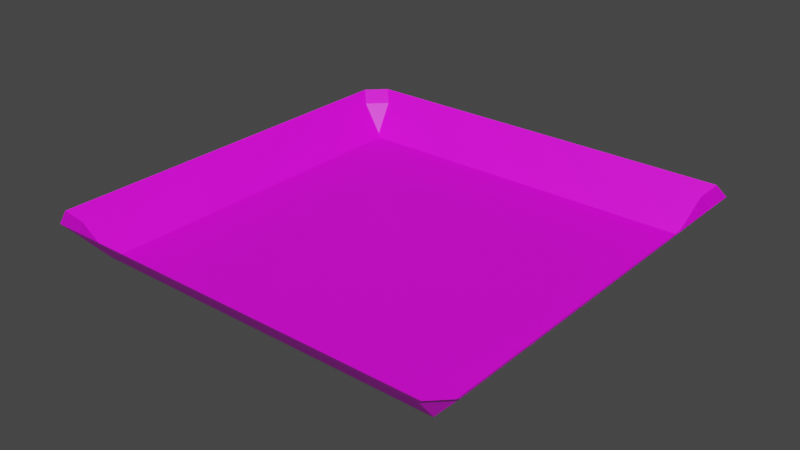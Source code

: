 # Source: Schale.blend  (saved by Blender 3.1.7; exported with 4.5.12 LTS)
import bpy
from mathutils import Matrix  # noqa: F401  (used for matrix-valued properties, if any)

bpy.ops.wm.read_factory_settings(use_empty=True)
scene = bpy.context.scene
scene.name = 'Scene'

# ---- collections
col_collection = bpy.data.collections.new('Collection'); scene.collection.children.link(col_collection)

# ---- images (referenced by path relative to the original .blend; pixels are not part of the script)
import os
ASSET_DIR = os.environ.get("B2B_ASSET_DIR", "")  # directory of the original .blend (textures are referenced by path, not embedded)
HERE = os.path.dirname(os.path.abspath(__file__))  # packed textures are extracted next to this script under _unpacked/

def load_image(name, relpath, width, height, colorspace="sRGB"):
    """Load a texture the original file referenced (path relative to the .blend, or extracted next to this script)."""
    p = next((c for c in (os.path.join(HERE, relpath), os.path.join(ASSET_DIR, relpath)) if relpath and os.path.exists(c)), "")
    if p:
        img = bpy.data.images.load(p, check_existing=True)
        img.name = name
    else:  # same state as the original file: an image datablock whose file is absent (Cycles renders it pink)
        img = bpy.data.images.new(name, width, height)
        img.source = "FILE"
        img.filepath = "//" + (relpath or name)
    img.colorspace_settings.name = colorspace
    return img
img_metal032_2k_color_jpg = load_image('Metal032_2K_Color.jpg', 'Metal032_2K-JPG/Metal032_2K_Color.jpg', 1024, 1024, 'sRGB')

# ---- materials (node trees are filled in below, after node groups)
mat_material_001 = bpy.data.materials.new('Material.001')
mat_material_001.use_transparent_shadow = False

# ---- material node trees
mat_material_001.use_nodes = True; mat_material_001.node_tree.nodes.clear()
_N = mat_material_001.node_tree.nodes; _L = mat_material_001.node_tree.links
n0 = _N.new('ShaderNodeBsdfPrincipled'); n0.name = 'Principled BSDF'; n0.location = (10, 300)
n0.distribution = 'GGX'
n0.subsurface_method = 'RANDOM_WALK_SKIN'
n0.inputs[3].default_value = 1.45
n0.inputs[27].default_value = (0.0, 0.0, 0.0, 1.0)
n0.inputs[28].default_value = 1.0
n1 = _N.new('ShaderNodeOutputMaterial'); n1.name = 'Material Output'; n1.location = (300, 300)
n2 = _N.new('ShaderNodeTexImage'); n2.name = 'Image Texture'; n2.location = (-424, 209)
n2.image = img_metal032_2k_color_jpg
_L.new(n0.outputs[0], n1.inputs[0])
_L.new(n2.outputs[0], n0.inputs[0])
n1.is_active_output = True

# ---- world
world_world = bpy.data.worlds.new('World'); scene.world = world_world
world_world.use_nodes = True; world_world.node_tree.nodes.clear()
_N = world_world.node_tree.nodes; _L = world_world.node_tree.links
n0 = _N.new('ShaderNodeOutputWorld'); n0.name = 'World Output'; n0.location = (300, 300)
n1 = _N.new('ShaderNodeBackground'); n1.name = 'Background'; n1.location = (10, 300)
n1.inputs[0].default_value = (0.05088, 0.05088, 0.05088, 1.0)
_L.new(n1.outputs[0], n0.inputs[0])
n0.is_active_output = True
world_world.color = (0.05088, 0.05088, 0.05088)
world_world.use_sun_shadow = False
world_world.sun_shadow_jitter_overblur = 0.0

# ---- meshes
me_cube_001 = bpy.data.meshes.new('Cube.001')
me_cube_001.from_pydata([(-1.0, -1.0, -0.9225), (-1.0, 1.0, -0.9225), (1.0, -1.0, -0.9225), (1.0, 1.0, -0.9225), (-1.048, 1.147, -0.8433), (-1.016, 1.016, -0.9143), (-1.147, 1.048, -0.8433), (1.147, 1.048, -0.8433), (1.016, 1.016, -0.9143), (1.048, 1.147, -0.8433), (1.048, -1.147, -0.8433), (1.016, -1.016, -0.9143), (1.147, -1.048, -0.8433), (-1.147, -1.048, -0.8433), (-1.016, -1.016, -0.9143), (-1.048, -1.147, -0.8433), (-1.199, -1.1, -0.814), (-1.1, -1.199, -0.814), (-1.1, 1.199, -0.814), (-1.199, 1.1, -0.814), (1.199, 1.1, -0.814), (1.1, 1.199, -0.814), (1.1, -1.199, -0.814), (1.199, -1.1, -0.814)], [], [(1, 3, 2, 0), (4, 18, 21, 9), (0, 14, 5, 1), (7, 20, 23, 12), (10, 22, 17, 15), (3, 8, 11, 2), (13, 16, 19, 6), (2, 11, 14, 0), (4, 5, 6), (7, 8, 9), (10, 11, 12), (13, 14, 15), (18, 4, 6, 19), (20, 7, 9, 21), (22, 10, 12, 23), (13, 6, 5, 14), (4, 9, 8, 5), (7, 12, 11, 8), (10, 15, 14, 11), (15, 17, 16, 13), (1, 5, 8, 3)])
_uv = me_cube_001.uv_layers.new(name='UVMap')
_uv.uv.foreach_set('vector', [0.125, 0.5, 0.375, 0.5, 0.375, 0.75, 0.125, 0.75, 0.395, 0.2606, 0.3984, 0.2603, 0.3984, 0.4897, 0.395, 0.4894, 0.375, 0.0, 0.378, 0.0, 0.378, 0.25, 0.375, 0.25, 0.395, 0.5106, 0.3984, 0.5103, 0.3984, 0.7397, 0.395, 0.7394, 0.395, 0.7606, 0.3984, 0.7603, 0.3984, 0.9897, 0.395, 0.9894, 0.375, 0.5, 0.378, 0.5, 0.378, 0.75, 0.375, 0.75, 0.395, 0.01056, 0.3984, 0.01031, 0.3984, 0.2397, 0.395, 0.2394, 0.375, 0.75, 0.378, 0.75, 0.378, 1.0, 0.375, 1.0, 0.395, 0.2606, 0.378, 0.25, 0.395, 0.2394, 0.395, 0.5106, 0.378, 0.5, 0.395, 0.4894, 0.395, 0.7606, 0.378, 0.75, 0.395, 0.7394, 0.395, 0.01056, 0.3906, 0.007655, 0.3921, 0.0, 0.3984, 0.2603, 0.395, 0.2606, 0.395, 0.2394, 0.3984, 0.2397, 0.3984, 0.5103, 0.395, 0.5106, 0.395, 0.4894, 0.3984, 0.4897, 0.3984, 0.7603, 0.395, 0.7606, 0.395, 0.7394, 0.3984, 0.7397, 0.395, 0.01056, 0.395, 0.2394, 0.378, 0.25, 0.378, 0.0, 0.395, 0.2606, 0.395, 0.4894, 0.378, 0.5, 0.378, 0.25, 0.395, 0.5106, 0.395, 0.7394, 0.378, 0.75, 0.378, 0.5, 0.395, 0.7606, 0.395, 0.9894, 0.378, 1.0, 0.378, 0.75, 0.3921, 0.0, 0.3956, 0.0, 0.3984, 0.01031, 0.395, 0.01056, 0.375, 0.25, 0.378, 0.25, 0.378, 0.5, 0.375, 0.5])
me_cube_001.materials.append(mat_material_001)
me_cube_001.use_remesh_fix_poles = True
me_cube_001.use_remesh_preserve_attributes = False
me_cube_001.update()

# ---- objects
ob_cube = bpy.data.objects.new('Cube', me_cube_001)

# ---- transforms, parenting, visibility, modifiers, constraints
ob_cube.location = (0.0, 0.0, 0.5)
ob_cube.scale = (0.2584, 0.2584, 0.5582)

# ---- collection membership
col_collection.objects.link(ob_cube)

# ---- scene / render settings (as saved in the file)
scene.frame_start = 1; scene.frame_end = 250; scene.frame_set(1)
scene.render.engine = 'BLENDER_EEVEE_NEXT'
scene.cycles.sampling_pattern = 'TABULATED_SOBOL'
scene.cycles.use_light_tree = False
scene.view_settings.view_transform = 'Filmic'
bpy.context.view_layer.update()

# ---- added for rendering (the .blend has no active camera and no usable light): camera, sun
cam_auto = bpy.data.cameras.new('AutoCamera')
cam_auto.lens = 50.0
cam_auto.sensor_width = 36.0
cam_auto.clip_end = 1000.0
ob_auto_camera = bpy.data.objects.new('AutoCamera', cam_auto)
scene.collection.objects.link(ob_auto_camera)
ob_auto_camera.location = (0.812459, -0.974951, 0.66531)
ob_auto_camera.rotation_euler = (1.09748, -7.21219e-08, 0.694738)
scene.camera = ob_auto_camera
light_auto_sun = bpy.data.lights.new('AutoSun', 'SUN')
light_auto_sun.energy = 3.0
light_auto_sun.angle = 0.0523599
ob_auto_sun = bpy.data.objects.new('AutoSun', light_auto_sun)
scene.collection.objects.link(ob_auto_sun)
ob_auto_sun.rotation_euler = (0.872665, 0.174533, 0.523599)
bpy.context.view_layer.update()
